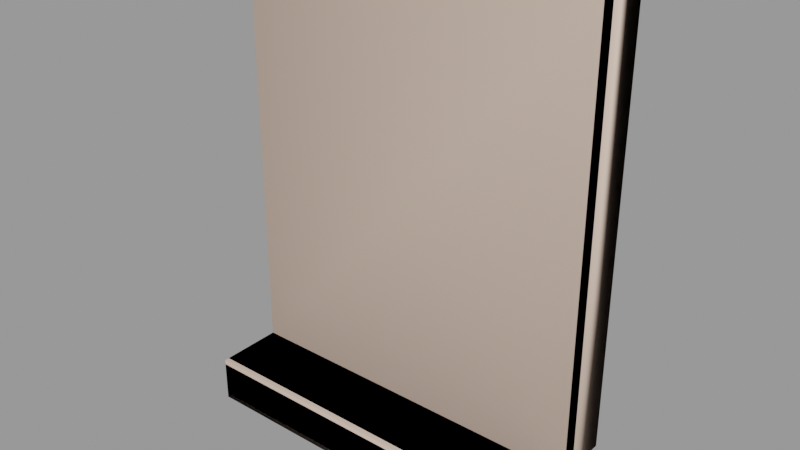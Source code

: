 # Source: window005.blend  (saved by Blender 2.92.15; exported with 4.5.12 LTS)
import bpy
from mathutils import Matrix  # noqa: F401  (used for matrix-valued properties, if any)

bpy.ops.wm.read_factory_settings(use_empty=True)
scene = bpy.context.scene
scene.name = 'window005.qc'

# ---- collections
col_window005 = bpy.data.collections.new('window005'); scene.collection.children.link(col_window005)

# ---- materials (node trees are filled in below, after node groups)
mat_window005 = bpy.data.materials.new('window005')
mat_window005.use_transparent_shadow = False
mat_window005.diffuse_color = (0.7827, 0.4215, 0.9919, 1.0)
mat_phy = bpy.data.materials.new('  phy')
mat_phy.use_transparent_shadow = False
mat_phy.diffuse_color = (0.7585, 0.5694, 0.4595, 1.0)

# ---- material node trees

# ---- meshes
me_window005_reference = bpy.data.meshes.new('window005_reference')
me_window005_reference.from_pydata([(-17.0, -5.25, -21.0), (-17.0, -1.5, 23.0), (-17.0, -5.25, 23.0), (-17.0, -1.5, -21.0), (20.0, -12.97, -26.0), (20.0, -4.5, -26.0), (20.0, -4.5, -21.0), (20.0, -13.5, -25.47), (20.0, -13.34, -25.84), (20.0, -13.5, -21.53), (20.0, -13.34, -21.16), (20.0, -12.97, -21.0), (20.0, -6.0, -21.0), (20.0, -6.0, 26.0), (20.0, -4.5, 26.0), (17.0, -1.5, -21.0), (15.0, -1.5, -19.0), (15.0, -1.5, 21.0), (17.0, -1.5, 23.0), (-15.0, -1.5, 21.0), (-15.0, -1.5, -19.0), (-20.0, -4.5, 26.0), (-20.0, -6.0, -21.0), (-20.0, -6.0, 26.0), (-20.0, -4.5, -21.0), (-20.0, -4.5, -26.0), (-20.0, -12.97, -21.0), (-20.0, -13.34, -21.16), (-20.0, -13.5, -21.53), (-20.0, -13.5, -25.47), (-20.0, -13.34, -25.84), (-20.0, -12.97, -26.0), (17.0, -5.25, 23.0), (17.0, -5.25, -21.0), (15.0, 0.0, 21.0), (15.0, 2e-06, -19.0), (-15.0, 0.0, -19.0), (-15.0, -2e-06, 21.0)], [], [(0, 1, 2), (0, 3, 1), (4, 5, 6), (4, 7, 8), (4, 9, 7), (4, 10, 9), (4, 11, 10), (4, 12, 11), (4, 6, 12), (6, 13, 12), (6, 14, 13), (3, 15, 16), (15, 17, 16), (15, 18, 17), (19, 17, 18), (19, 18, 1), (20, 19, 1), (20, 1, 3), (3, 16, 20), (21, 22, 23), (21, 24, 22), (25, 22, 24), (25, 26, 22), (25, 27, 26), (25, 28, 27), (25, 29, 28), (25, 30, 29), (25, 31, 30), (12, 32, 33), (12, 13, 32), (13, 2, 32), (13, 23, 2), (23, 0, 2), (23, 22, 0), (15, 3, 0), (15, 0, 22), (15, 22, 26), (26, 33, 15), (26, 12, 33), (26, 11, 12), (2, 18, 32), (2, 1, 18), (14, 23, 13), (14, 21, 23), (32, 15, 33), (32, 18, 15), (34, 16, 17), (34, 35, 16), (20, 35, 36), (20, 16, 35), (19, 36, 37), (19, 20, 36), (17, 37, 34), (17, 19, 37), (11, 27, 10), (11, 26, 27), (35, 37, 36), (35, 34, 37), (31, 8, 30), (31, 4, 8), (28, 10, 27), (28, 9, 10), (7, 30, 8), (7, 29, 30), (25, 4, 31), (25, 5, 4), (7, 28, 29), (7, 9, 28)])
me_window005_reference.polygons.foreach_set('use_smooth', [True] * 68)
_k = set([(0, 2), (0, 3), (0, 22), (1, 2), (1, 3), (1, 18), (2, 32), (3, 15), (4, 5), (4, 8), (4, 31), (7, 8), (7, 9), (7, 29), (8, 30), (9, 10), (9, 28), (10, 11), (10, 27), (11, 12), (11, 26), (12, 13), (12, 33), (13, 14), (13, 23), (15, 18), (15, 33), (16, 17), (16, 20), (16, 35), (17, 19), (17, 34), (18, 32), (19, 20), (19, 37), (20, 36), (21, 23), (22, 23), (22, 25), (22, 26), (25, 31), (26, 27), (27, 28), (28, 29), (29, 30), (30, 31), (32, 33), (34, 35), (34, 37), (35, 36), (36, 37)])
me_window005_reference.attributes.new('sharp_edge', 'BOOLEAN', 'EDGE').data.foreach_set('value', [ (min(e.vertices), max(e.vertices)) in _k for e in me_window005_reference.edges])
_uv = me_window005_reference.uv_layers.new(name='UVMap')
_uv.uv.foreach_set('vector', [0.3112, 0.4421, 0.3557, 0.9644, 0.3112, 0.9644, 0.3112, 0.4421, 0.3557, 0.4421, 0.3557, 0.9644, 0.3009, 0.3771, 0.4012, 0.3771, 0.4012, 0.4363, 0.3009, 0.3771, 0.2946, 0.3833, 0.2965, 0.3789, 0.3009, 0.3771, 0.2946, 0.43, 0.2946, 0.3833, 0.3009, 0.3771, 0.2965, 0.4344, 0.2946, 0.43, 0.3009, 0.3771, 0.3009, 0.4363, 0.2965, 0.4344, 0.3009, 0.3771, 0.3834, 0.4363, 0.3009, 0.4363, 0.3009, 0.3771, 0.4012, 0.4363, 0.3834, 0.4363, 0.4012, 0.4363, 0.3834, 0.9927, 0.3834, 0.4363, 0.4012, 0.4363, 0.4012, 0.9927, 0.3834, 0.9927, 0.5487, 0.4345, 0.9524, 0.4345, 0.9287, 0.4583, 0.9524, 0.4345, 0.9287, 0.9333, 0.9287, 0.4583, 0.9524, 0.4345, 0.9524, 0.9571, 0.9287, 0.9333, 0.5724, 0.9333, 0.9287, 0.9333, 0.9524, 0.9571, 0.5724, 0.9333, 0.9524, 0.9571, 0.5487, 0.9571, 0.5724, 0.4583, 0.5724, 0.9333, 0.5487, 0.9571, 0.5724, 0.4583, 0.5487, 0.9571, 0.5487, 0.4345, 0.5487, 0.4345, 0.9287, 0.4583, 0.5724, 0.4583, 0.4037, 0.9927, 0.4215, 0.4363, 0.4215, 0.9927, 0.4037, 0.9927, 0.4037, 0.4363, 0.4215, 0.4363, 0.4037, 0.3771, 0.4215, 0.4363, 0.4037, 0.4363, 0.4037, 0.3771, 0.504, 0.4363, 0.4215, 0.4363, 0.4037, 0.3771, 0.5084, 0.4344, 0.504, 0.4363, 0.4037, 0.3771, 0.5103, 0.43, 0.5084, 0.4344, 0.4037, 0.3771, 0.5103, 0.3833, 0.5103, 0.43, 0.4037, 0.3771, 0.5084, 0.3789, 0.5103, 0.3833, 0.4037, 0.3771, 0.504, 0.3771, 0.5084, 0.3789, 0.9881, 0.4345, 0.9524, 0.9571, 0.9524, 0.4345, 0.9881, 0.4345, 0.9881, 0.9927, 0.9524, 0.9571, 0.9881, 0.9927, 0.5487, 0.9571, 0.9524, 0.9571, 0.9881, 0.9927, 0.513, 0.9927, 0.5487, 0.9571, 0.513, 0.9927, 0.5487, 0.4345, 0.5487, 0.9571, 0.513, 0.9927, 0.513, 0.4345, 0.5487, 0.4345, 0.9461, 0.3494, 0.4228, 0.3494, 0.4228, 0.2917, 0.9461, 0.3494, 0.4228, 0.2917, 0.3766, 0.2801, 0.9461, 0.3494, 0.3766, 0.2801, 0.3766, 0.1728, 0.3766, 0.1728, 0.9461, 0.2917, 0.9461, 0.3494, 0.3766, 0.1728, 0.9923, 0.2801, 0.9461, 0.2917, 0.3766, 0.1728, 0.9923, 0.1728, 0.9923, 0.2801, 0.2149, 0.3816, 0.147, 0.9972, 0.2149, 0.9972, 0.2149, 0.3816, 0.147, 0.3816, 0.147, 0.9972, 0.2177, 0.9972, 0.2408, 0.3816, 0.2408, 0.9972, 0.2177, 0.9972, 0.2177, 0.3816, 0.2408, 0.3816, 0.2464, 0.9644, 0.2909, 0.4421, 0.2464, 0.4421, 0.2464, 0.9644, 0.2909, 0.9644, 0.2909, 0.4421, 0.3087, 0.9407, 0.2909, 0.4659, 0.2909, 0.9407, 0.3087, 0.9407, 0.3087, 0.4659, 0.2909, 0.4659, 0.4536, 0.3494, 0.9153, 0.3725, 0.4536, 0.3725, 0.4536, 0.3494, 0.9153, 0.3494, 0.9153, 0.3725, 0.3557, 0.9407, 0.3735, 0.4659, 0.3735, 0.9407, 0.3557, 0.9407, 0.3557, 0.4659, 0.3735, 0.4659, 0.147, 0.961, 0.1198, 0.4178, 0.1198, 0.961, 0.147, 0.961, 0.147, 0.4178, 0.1198, 0.4178, 0.9923, 0.1728, 0.3766, 0.1671, 0.9923, 0.1671, 0.9923, 0.1728, 0.3766, 0.1728, 0.3766, 0.1671, 0.9287, 0.4583, 0.5724, 0.9333, 0.5724, 0.4583, 0.9287, 0.4583, 0.9287, 0.9333, 0.5724, 0.9333, 0.9922, 0.1594, 0.3766, 0.1651, 0.9922, 0.1651, 0.9922, 0.1594, 0.3766, 0.1594, 0.3766, 0.1651, 0.513, 0.4282, 0.9881, 0.4326, 0.513, 0.4326, 0.513, 0.4282, 0.9881, 0.4282, 0.9881, 0.4326, 0.9881, 0.3815, 0.513, 0.3771, 0.9881, 0.3771, 0.9881, 0.3815, 0.513, 0.3815, 0.513, 0.3771, 0.9922, 0.02907, 0.3766, 0.1594, 0.9922, 0.1594, 0.9922, 0.02907, 0.3766, 0.02907, 0.3766, 0.1594, 0.9881, 0.3815, 0.513, 0.4282, 0.513, 0.3815, 0.9881, 0.3815, 0.9881, 0.4282, 0.513, 0.4282])
me_window005_reference.materials.append(mat_window005)
me_window005_reference.use_remesh_fix_poles = True
me_window005_reference.use_remesh_preserve_attributes = False
me_window005_reference.use_mirror_vertex_groups = False
me_window005_reference.update()
me_window005_reference.normals_split_custom_set([tuple(v) for v in zip(*[iter([1.0, 0.0, 0.0, 1.0, 0.0, 0.0, 1.0, 0.0, 0.0, 1.0, 0.0, 0.0, 1.0, 0.0, 0.0, 1.0, 0.0, 0.0, 1.0, 0.0, 0.0, 1.0, 0.0, 0.0, 1.0, 0.0, 0.0, 1.0, 0.0, 0.0, 1.0, 0.0, 0.0, 1.0, 0.0, 0.0, 1.0, 0.0, 0.0, 1.0, 0.0, 0.0, 1.0, 0.0, 0.0, 1.0, 0.0, 0.0, 1.0, 0.0, 0.0, 1.0, 0.0, 0.0, 1.0, 0.0, 0.0, 1.0, 0.0, 0.0, 1.0, 0.0, 0.0, 1.0, 0.0, 0.0, 1.0, 0.0, 0.0, 1.0, 0.0, 0.0, 1.0, 0.0, 0.0, 1.0, 0.0, 0.0, 1.0, 0.0, 0.0, 1.0, 0.0, 0.0, 1.0, 0.0, 0.0, 1.0, 0.0, 0.0, 1.0, 0.0, 0.0, 1.0, 0.0, 0.0, 1.0, 0.0, 0.0, 5.649e-08, -1.0, -1.694e-08, 7.4e-09, -1.0, 3.31e-08, 4.575e-09, -1.0, 3.12e-08, 7.4e-09, -1.0, 3.31e-08, 5.583e-08, -1.0, -2.178e-08, 4.575e-09, -1.0, 3.12e-08, 7.4e-09, -1.0, 3.31e-08, 5.649e-08, -1.0, -1.722e-08, 5.583e-08, -1.0, -2.178e-08, 4.575e-09, -1.0, 2.779e-08, 5.583e-08, -1.0, -2.178e-08, 5.649e-08, -1.0, -1.722e-08, 4.575e-09, -1.0, 2.779e-08, 5.649e-08, -1.0, -1.722e-08, 7.4e-09, -1.0, 2.959e-08, 5.583e-08, -1.0, -2.178e-08, 4.575e-09, -1.0, 2.779e-08, 7.4e-09, -1.0, 2.959e-08, 5.583e-08, -1.0, -2.178e-08, 7.4e-09, -1.0, 2.959e-08, 5.649e-08, -1.0, -1.694e-08, 5.649e-08, -1.0, -1.694e-08, 4.575e-09, -1.0, 3.12e-08, 5.583e-08, -1.0, -2.178e-08, -1.0, 0.0, 0.0, -1.0, 0.0, 0.0, -1.0, 0.0, 0.0, -1.0, 0.0, 0.0, -1.0, 0.0, 0.0, -1.0, 0.0, 0.0, -1.0, 0.0, 0.0, -1.0, 0.0, 0.0, -1.0, 0.0, 0.0, -1.0, 0.0, 0.0, -1.0, 0.0, 0.0, -1.0, 0.0, 0.0, -1.0, 0.0, 0.0, -1.0, 0.0, 0.0, -1.0, 0.0, 0.0, -1.0, 0.0, 0.0, -1.0, 0.0, 0.0, -1.0, 0.0, 0.0, -1.0, 0.0, 0.0, -1.0, 0.0, 0.0, -1.0, 0.0, 0.0, -1.0, 0.0, 0.0, -1.0, 0.0, 0.0, -1.0, 0.0, 0.0, -1.0, 0.0, 0.0, -1.0, 0.0, 0.0, -1.0, 0.0, 0.0, -0.2425, -0.9701, -2.913e-08, -0.1231, -0.9847, -0.1231, -0.2425, -0.9701, -2.804e-08, -0.2425, -0.9701, -2.913e-08, -0.1231, -0.9847, -0.1231, -0.1231, -0.9847, -0.1231, -0.1231, -0.9847, -0.1231, 0.1231, -0.9847, -0.1231, -0.1231, -0.9847, -0.1231, -0.1231, -0.9847, -0.1231, 0.1231, -0.9847, -0.1231, 0.1231, -0.9847, -0.1231, 0.1231, -0.9847, -0.1231, 0.2425, -0.9701, -5.147e-08, 0.1231, -0.9847, -0.1231, 0.1231, -0.9847, -0.1231, 0.2425, -0.9701, -5.249e-08, 0.2425, -0.9701, -5.147e-08, -2.189e-08, 0.0, 1.0, -1.197e-07, 0.0, 1.0, -3.914e-08, 0.0, 1.0, -2.189e-08, 0.0, 1.0, -3.914e-08, 0.0, 1.0, -1.103e-07, 0.0, 1.0, -2.189e-08, 0.0, 1.0, -1.103e-07, 0.0, 1.0, -8.368e-08, 0.0, 1.0, -8.368e-08, 0.0, 1.0, 0.0, 0.0, 1.0, -2.189e-08, 0.0, 1.0, -8.368e-08, 0.0, 1.0, 8.43e-08, 0.0, 1.0, 0.0, 0.0, 1.0, -8.368e-08, 0.0, 1.0, 1.095e-07, 0.0, 1.0, 8.43e-08, 0.0, 1.0, -1.217e-08, 0.0, -1.0, -9.152e-10, 0.0, -1.0, 0.0, 0.0, -1.0, -1.217e-08, 0.0, -1.0, -1.309e-08, 0.0, -1.0, -9.152e-10, 0.0, -1.0, 0.0, 0.0, 1.0, 0.0, 0.0, 1.0, 0.0, 0.0, 1.0, 0.0, 0.0, 1.0, 0.0, 0.0, 1.0, 0.0, 0.0, 1.0, -1.0, 0.0, 0.0, -1.0, 0.0, 0.0, -1.0, 0.0, 0.0, -1.0, 0.0, 0.0, -1.0, 0.0, 0.0, -1.0, 0.0, 0.0, -1.0, 0.0, 0.0, -1.0, 0.0, 0.0, -1.0, 0.0, 0.0, -1.0, 0.0, 0.0, -1.0, 0.0, 0.0, -1.0, 0.0, 0.0, 6.324e-09, 0.0, 1.0, 2.077e-10, 0.0, 1.0, 6.532e-09, 0.0, 1.0, 6.324e-09, 0.0, 1.0, 0.0, 0.0, 1.0, 2.077e-10, 0.0, 1.0, 1.0, 0.0, 0.0, 1.0, 0.0, 0.0, 1.0, 0.0, 0.0, 1.0, 0.0, 0.0, 1.0, 0.0, 0.0, 1.0, 0.0, 0.0, -1.649e-09, 0.0, -1.0, -5.417e-11, 0.0, -1.0, -1.704e-09, 0.0, -1.0, -1.649e-09, 0.0, -1.0, 0.0, 0.0, -1.0, -5.417e-11, 0.0, -1.0, 1.875e-08, -0.3957, 0.9184, 1.212e-10, -0.3957, 0.9184, 1.887e-08, -0.3957, 0.9184, 1.875e-08, -0.3957, 0.9184, 0.0, -0.3957, 0.9184, 1.212e-10, -0.3957, 0.9184, 6.667e-08, -1.0, -5e-08, 6.667e-08, -1.0, -5e-08, 6.667e-08, -1.0, -5e-08, 6.667e-08, -1.0, -5e-08, 6.667e-08, -1.0, -5e-08, 6.667e-08, -1.0, -5e-08, 1.875e-08, -0.3957, -0.9184, 1.212e-10, -0.3957, -0.9184, 1.887e-08, -0.3957, -0.9184, 1.875e-08, -0.3957, -0.9184, 0.0, -0.3957, -0.9184, 1.212e-10, -0.3957, -0.9184, 1.098e-08, -0.9184, 0.3957, 5.877e-08, -0.9184, 0.3957, 1.067e-08, -0.9184, 0.3957, 1.098e-08, -0.9184, 0.3957, 5.908e-08, -0.9184, 0.3957, 5.877e-08, -0.9184, 0.3957, 3.995e-08, -0.9184, -0.3957, 2.582e-10, -0.9184, -0.3957, 4.021e-08, -0.9184, -0.3957, 3.995e-08, -0.9184, -0.3957, 0.0, -0.9184, -0.3957, 2.582e-10, -0.9184, -0.3957, -1.953e-08, 0.0, -1.0, -2.991e-09, 0.0, -1.0, -2.252e-08, 0.0, -1.0, -1.953e-08, 0.0, -1.0, 0.0, 0.0, -1.0, -2.991e-09, 0.0, -1.0, 4.768e-08, -1.0, 0.0, 4.768e-08, -1.0, 0.0, 4.768e-08, -1.0, 0.0, 4.768e-08, -1.0, 0.0, 4.768e-08, -1.0, 0.0, 4.768e-08, -1.0, 0.0])] * 3)])
me_window005_physics = bpy.data.meshes.new('window005_physics')
me_window005_physics.from_pydata([(20.0, -6.0, 26.0), (20.0, 1e-06, -21.0), (20.0, 1e-06, 26.0), (20.0, -6.0, -21.0), (-20.0, -1e-06, 26.0), (-20.0, -6.0, 26.0), (-20.0, -6.0, -21.0), (-20.0, -1e-06, -21.0), (20.0, -4.5, -21.0), (20.0, -4.5, -26.0), (-20.0, -4.5, -26.0), (-20.0, -4.5, -21.0), (20.0, -13.5, -21.0), (20.0, -13.5, -26.0), (-20.0, -13.5, -26.0), (-20.0, -13.5, -21.0)], [], [(0, 1, 2), (0, 3, 1), (0, 4, 5), (0, 2, 4), (5, 6, 0), (0, 6, 3), (5, 4, 7), (5, 7, 6), (4, 2, 7), (7, 2, 1), (3, 6, 7), (3, 7, 1), (8, 9, 10), (8, 10, 11), (8, 12, 9), (12, 13, 9), (9, 14, 10), (14, 9, 13), (8, 11, 12), (11, 15, 12), (11, 10, 15), (15, 10, 14), (15, 13, 12), (15, 14, 13)])
me_window005_physics.polygons.foreach_set('use_smooth', [True] * 24)
_uv = me_window005_physics.uv_layers.new(name='UVMap')
_uv.uv.foreach_set('vector', [0.0, 0.0, 0.0, 0.0, 0.0, 0.0, 0.0, 0.0, 0.0, 0.0, 0.0, 0.0, 0.0, 0.0, 0.0, 0.0, 0.0, 0.0, 0.0, 0.0, 0.0, 0.0, 0.0, 0.0, 0.0, 0.0, 0.0, 0.0, 0.0, 0.0, 0.0, 0.0, 0.0, 0.0, 0.0, 0.0, 0.0, 0.0, 0.0, 0.0, 0.0, 0.0, 0.0, 0.0, 0.0, 0.0, 0.0, 0.0, 0.0, 0.0, 0.0, 0.0, 0.0, 0.0, 0.0, 0.0, 0.0, 0.0, 0.0, 0.0, 0.0, 0.0, 0.0, 0.0, 0.0, 0.0, 0.0, 0.0, 0.0, 0.0, 0.0, 0.0, 0.0, 0.0, 0.0, 0.0, 0.0, 0.0, 0.0, 0.0, 0.0, 0.0, 0.0, 0.0, 0.0, 0.0, 0.0, 0.0, 0.0, 0.0, 0.0, 0.0, 0.0, 0.0, 0.0, 0.0, 0.0, 0.0, 0.0, 0.0, 0.0, 0.0, 0.0, 0.0, 0.0, 0.0, 0.0, 0.0, 0.0, 0.0, 0.0, 0.0, 0.0, 0.0, 0.0, 0.0, 0.0, 0.0, 0.0, 0.0, 0.0, 0.0, 0.0, 0.0, 0.0, 0.0, 0.0, 0.0, 0.0, 0.0, 0.0, 0.0, 0.0, 0.0, 0.0, 0.0, 0.0, 0.0, 0.0, 0.0, 0.0, 0.0, 0.0, 0.0])
me_window005_physics.materials.append(mat_phy)
me_window005_physics.use_remesh_fix_poles = True
me_window005_physics.use_remesh_preserve_attributes = False
me_window005_physics.use_mirror_vertex_groups = False
me_window005_physics.update()
me_window005_physics.normals_split_custom_set([tuple(v) for v in zip(*[iter([0.9811, -0.1253, 0.1471, -0.9507, 0.1214, 0.2852, -0.9952, -0.06349, 0.07464, 0.9811, -0.1253, 0.1471, 0.9588, 0.2449, 0.1438, -0.9507, 0.1214, 0.2852, 0.9811, -0.1253, 0.1471, -0.9588, -0.2449, -0.1438, 0.9508, -0.1214, -0.2852, 0.9811, -0.1253, 0.1471, -0.9952, -0.06349, 0.07464, -0.9588, -0.2449, -0.1438, 0.9508, -0.1214, -0.2852, 0.9952, 0.06354, -0.07468, 0.9811, -0.1253, 0.1471, 0.9811, -0.1253, 0.1471, 0.9952, 0.06354, -0.07468, 0.9588, 0.2449, 0.1438, 0.9508, -0.1214, -0.2852, -0.9588, -0.2449, -0.1438, -0.9811, 0.1253, -0.1471, 0.9508, -0.1214, -0.2852, -0.9811, 0.1253, -0.1471, 0.9952, 0.06354, -0.07468, -0.9588, -0.2449, -0.1438, -0.9952, -0.06349, 0.07464, -0.9811, 0.1253, -0.1471, -0.9811, 0.1253, -0.1471, -0.9952, -0.06349, 0.07464, -0.9507, 0.1214, 0.2852, 0.9588, 0.2449, 0.1438, 0.9952, 0.06354, -0.07468, -0.9811, 0.1253, -0.1471, 0.9588, 0.2449, 0.1438, -0.9811, 0.1253, -0.1471, -0.9507, 0.1214, 0.2852, -0.7407, -0.6666, 0.08332, -0.2657, 0.9566, 0.1196, -0.7331, 0.6598, -0.165, -0.7407, -0.6666, 0.08332, -0.7331, 0.6598, -0.165, -0.2671, -0.9618, -0.06003, -0.7407, -0.6666, 0.08332, 0.2657, -0.9566, 0.1196, -0.2657, 0.9566, 0.1196, 0.2657, -0.9566, 0.1196, 0.7407, 0.6666, 0.08331, -0.2657, 0.9566, 0.1196, -0.2657, 0.9566, 0.1196, 0.2671, 0.9618, -0.06012, -0.7331, 0.6598, -0.165, 0.2671, 0.9618, -0.06012, -0.2657, 0.9566, 0.1196, 0.7407, 0.6666, 0.08331, -0.7407, -0.6666, 0.08332, -0.2671, -0.9618, -0.06003, 0.2657, -0.9566, 0.1196, -0.2671, -0.9618, -0.06003, 0.7331, -0.6598, -0.1649, 0.2657, -0.9566, 0.1196, -0.2671, -0.9618, -0.06003, -0.7331, 0.6598, -0.165, 0.7331, -0.6598, -0.1649, 0.7331, -0.6598, -0.1649, -0.7331, 0.6598, -0.165, 0.2671, 0.9618, -0.06012, 0.7331, -0.6598, -0.1649, 0.7407, 0.6666, 0.08331, 0.2657, -0.9566, 0.1196, 0.7331, -0.6598, -0.1649, 0.2671, 0.9618, -0.06012, 0.7407, 0.6666, 0.08331])] * 3)])
arm_window005_qc_skeleton = bpy.data.armatures.new('window005.qc_skeleton')  # bones are not reproduced

# ---- objects
ob_window005_qc_skeleton = bpy.data.objects.new('window005.qc_skeleton', arm_window005_qc_skeleton)
ob_window005_reference = bpy.data.objects.new('window005_reference', me_window005_reference)
ob_window005_physics = bpy.data.objects.new('window005_physics', me_window005_physics)

# ---- transforms, parenting, visibility, modifiers, constraints
ob_window005_qc_skeleton.location = (0.0, 0.0, 0.0)
ob_window005_qc_skeleton.show_in_front = True
ob_window005_qc_skeleton.lineart.crease_threshold = 0.0
ob_window005_reference.parent = ob_window005_qc_skeleton
ob_window005_reference.location = (0.0, 0.0, 0.0)
ob_window005_reference.lineart.crease_threshold = 0.0
_vg = ob_window005_reference.vertex_groups.new(name='static_prop')
_vg.add([0, 1, 2, 3, 4, 5, 6, 7, 8, 9, 10, 11, 12, 13, 14, 15, 16, 17, 18, 19, 20, 21, 22, 23, 24, 25, 26, 27, 28, 29, 30, 31, 32, 33, 34, 35, 36, 37], 1.0, 'REPLACE')
_m = ob_window005_reference.modifiers.new('Armature', 'ARMATURE')
_m.object = ob_window005_qc_skeleton
ob_window005_physics.parent = ob_window005_qc_skeleton
ob_window005_physics.location = (0.0, 0.0, 0.0)
ob_window005_physics.display_type = 'SOLID'
ob_window005_physics.show_wire = True
ob_window005_physics.lineart.crease_threshold = 0.0
_vg = ob_window005_physics.vertex_groups.new(name='static_prop')
_vg.add([0, 1, 2, 3, 4, 5, 6, 7, 8, 9, 10, 11, 12, 13, 14, 15], 1.0, 'REPLACE')
_m = ob_window005_physics.modifiers.new('Armature', 'ARMATURE')
_m.object = ob_window005_qc_skeleton

# ---- collection membership
scene.collection.objects.link(ob_window005_qc_skeleton)
scene.collection.objects.link(ob_window005_reference)
scene.collection.objects.link(ob_window005_physics)
col_window005.objects.link(ob_window005_qc_skeleton)
col_window005.objects.link(ob_window005_reference)
col_window005.objects.link(ob_window005_physics)

# ---- scene / render settings (as saved in the file)
scene.frame_start = 1; scene.frame_end = 250; scene.frame_set(0)
scene.render.engine = 'BLENDER_EEVEE_NEXT'
scene.cycles.use_denoising = False
scene.cycles.samples = 128
scene.cycles.sampling_pattern = 'TABULATED_SOBOL'
scene.cycles.use_adaptive_sampling = False
scene.cycles.use_light_tree = False
scene.view_settings.view_transform = 'Filmic'
bpy.context.view_layer.update()

# ---- added for rendering (the .blend has no active camera and no usable light): camera, sun + grey world if the file has none
cam_auto = bpy.data.cameras.new('AutoCamera')
cam_auto.lens = 50.0
cam_auto.sensor_width = 36.0
cam_auto.clip_end = 1087.59
ob_auto_camera = bpy.data.objects.new('AutoCamera', cam_auto)
scene.collection.objects.link(ob_auto_camera)
ob_auto_camera.location = (61.9711, -81.1153, 49.5768)
ob_auto_camera.rotation_euler = (1.09748, -7.21219e-08, 0.694738)
scene.camera = ob_auto_camera
light_auto_sun = bpy.data.lights.new('AutoSun', 'SUN')
light_auto_sun.energy = 3.0
light_auto_sun.angle = 0.0523599
ob_auto_sun = bpy.data.objects.new('AutoSun', light_auto_sun)
scene.collection.objects.link(ob_auto_sun)
ob_auto_sun.rotation_euler = (0.872665, 0.174533, 0.523599)
if scene.world is None:
    world_auto = bpy.data.worlds.new('AutoWorld')
    world_auto.color = (0.3, 0.3, 0.3)
    scene.world = world_auto
bpy.context.view_layer.update()
